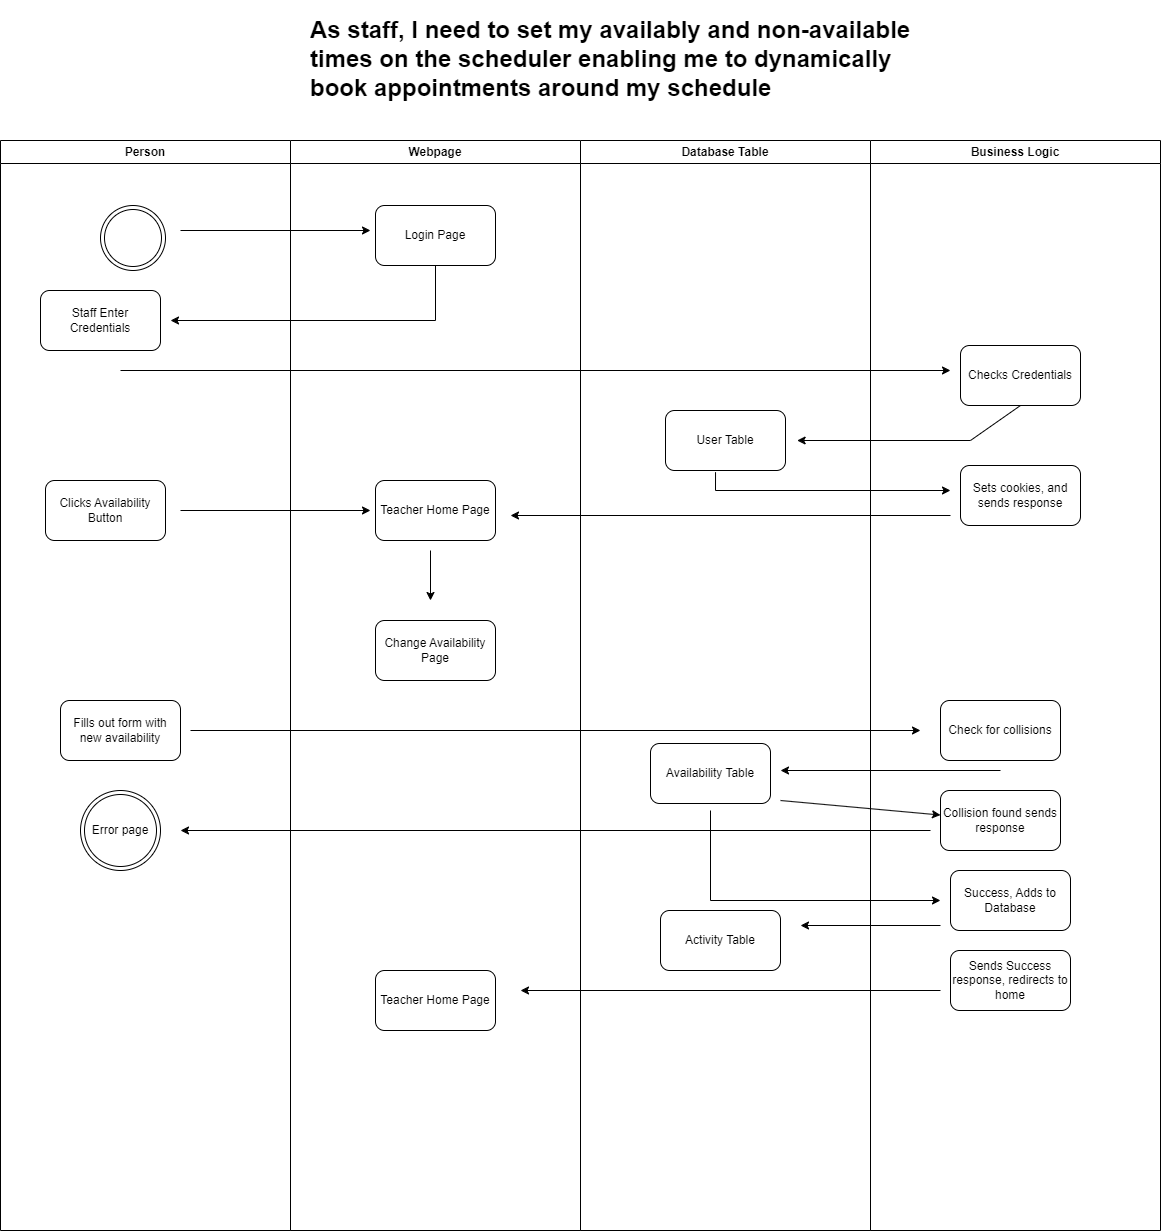

The diagram above was exported from draw.io. Its source (the exported page's mxGraphModel, read from the mxfile embedded in the PNG):
<mxGraphModel dx="1247" dy="642" grid="1" gridSize="10" guides="1" tooltips="1" connect="1" arrows="1" fold="1" page="1" pageScale="1" pageWidth="850" pageHeight="1100" math="0" shadow="0">
  <root>
    <mxCell id="0" />
    <mxCell id="1" parent="0" />
    <mxCell id="p2h-x5SAO6QukgrW0sKH-19" value="Person" style="swimlane;whiteSpace=wrap;html=1;" vertex="1" parent="1">
      <mxGeometry x="470" y="210" width="290" height="1090" as="geometry" />
    </mxCell>
    <mxCell id="wXJRl7zgKOVHUaH9EiY3-26" value="" style="ellipse;shape=doubleEllipse;whiteSpace=wrap;html=1;aspect=fixed;" vertex="1" parent="p2h-x5SAO6QukgrW0sKH-19">
      <mxGeometry x="100" y="65" width="65" height="65" as="geometry" />
    </mxCell>
    <mxCell id="wXJRl7zgKOVHUaH9EiY3-37" value="Clicks Availability Button" style="rounded=1;whiteSpace=wrap;html=1;" vertex="1" parent="p2h-x5SAO6QukgrW0sKH-19">
      <mxGeometry x="45" y="340" width="120" height="60" as="geometry" />
    </mxCell>
    <mxCell id="wXJRl7zgKOVHUaH9EiY3-38" value="" style="endArrow=classic;html=1;rounded=0;" edge="1" parent="p2h-x5SAO6QukgrW0sKH-19">
      <mxGeometry width="50" height="50" relative="1" as="geometry">
        <mxPoint x="180" y="370" as="sourcePoint" />
        <mxPoint x="370" y="370" as="targetPoint" />
      </mxGeometry>
    </mxCell>
    <mxCell id="wXJRl7zgKOVHUaH9EiY3-41" value="Fills out form with new availability" style="rounded=1;whiteSpace=wrap;html=1;" vertex="1" parent="p2h-x5SAO6QukgrW0sKH-19">
      <mxGeometry x="60" y="560" width="120" height="60" as="geometry" />
    </mxCell>
    <mxCell id="wXJRl7zgKOVHUaH9EiY3-43" value="" style="endArrow=classic;html=1;rounded=0;" edge="1" parent="p2h-x5SAO6QukgrW0sKH-19">
      <mxGeometry width="50" height="50" relative="1" as="geometry">
        <mxPoint x="190" y="590" as="sourcePoint" />
        <mxPoint x="920" y="590" as="targetPoint" />
      </mxGeometry>
    </mxCell>
    <mxCell id="wXJRl7zgKOVHUaH9EiY3-50" value="Error page" style="ellipse;shape=doubleEllipse;whiteSpace=wrap;html=1;aspect=fixed;" vertex="1" parent="p2h-x5SAO6QukgrW0sKH-19">
      <mxGeometry x="80" y="650" width="80" height="80" as="geometry" />
    </mxCell>
    <mxCell id="wXJRl7zgKOVHUaH9EiY3-61" value="Staff Enter Credentials" style="rounded=1;whiteSpace=wrap;html=1;" vertex="1" parent="p2h-x5SAO6QukgrW0sKH-19">
      <mxGeometry x="40" y="150" width="120" height="60" as="geometry" />
    </mxCell>
    <mxCell id="wXJRl7zgKOVHUaH9EiY3-67" value="" style="endArrow=classic;html=1;rounded=0;" edge="1" parent="p2h-x5SAO6QukgrW0sKH-19">
      <mxGeometry width="50" height="50" relative="1" as="geometry">
        <mxPoint x="180" y="90" as="sourcePoint" />
        <mxPoint x="370" y="90" as="targetPoint" />
      </mxGeometry>
    </mxCell>
    <mxCell id="wXJRl7zgKOVHUaH9EiY3-21" value="Webpage" style="swimlane;whiteSpace=wrap;html=1;" vertex="1" parent="1">
      <mxGeometry x="760" y="210" width="290" height="1090" as="geometry" />
    </mxCell>
    <mxCell id="wXJRl7zgKOVHUaH9EiY3-25" value="Login Page" style="rounded=1;whiteSpace=wrap;html=1;" vertex="1" parent="wXJRl7zgKOVHUaH9EiY3-21">
      <mxGeometry x="85" y="65" width="120" height="60" as="geometry" />
    </mxCell>
    <mxCell id="wXJRl7zgKOVHUaH9EiY3-39" value="" style="endArrow=classic;html=1;rounded=0;" edge="1" parent="wXJRl7zgKOVHUaH9EiY3-21">
      <mxGeometry width="50" height="50" relative="1" as="geometry">
        <mxPoint x="140" y="410" as="sourcePoint" />
        <mxPoint x="140" y="460" as="targetPoint" />
      </mxGeometry>
    </mxCell>
    <mxCell id="wXJRl7zgKOVHUaH9EiY3-40" value="Change Availability Page" style="rounded=1;whiteSpace=wrap;html=1;" vertex="1" parent="wXJRl7zgKOVHUaH9EiY3-21">
      <mxGeometry x="85" y="480" width="120" height="60" as="geometry" />
    </mxCell>
    <mxCell id="wXJRl7zgKOVHUaH9EiY3-58" value="Teacher Home Page" style="rounded=1;whiteSpace=wrap;html=1;" vertex="1" parent="wXJRl7zgKOVHUaH9EiY3-21">
      <mxGeometry x="85" y="830" width="120" height="60" as="geometry" />
    </mxCell>
    <mxCell id="wXJRl7zgKOVHUaH9EiY3-60" value="Teacher Home Page" style="rounded=1;whiteSpace=wrap;html=1;" vertex="1" parent="wXJRl7zgKOVHUaH9EiY3-21">
      <mxGeometry x="85" y="340" width="120" height="60" as="geometry" />
    </mxCell>
    <mxCell id="p2h-x5SAO6QukgrW0sKH-30" value="Database Table" style="swimlane;whiteSpace=wrap;html=1;startSize=23;" vertex="1" parent="1">
      <mxGeometry x="1050" y="210" width="290" height="1090" as="geometry" />
    </mxCell>
    <mxCell id="wXJRl7zgKOVHUaH9EiY3-31" value="User Table" style="rounded=1;whiteSpace=wrap;html=1;" vertex="1" parent="p2h-x5SAO6QukgrW0sKH-30">
      <mxGeometry x="85" y="270" width="120" height="60" as="geometry" />
    </mxCell>
    <mxCell id="wXJRl7zgKOVHUaH9EiY3-45" value="Availability Table" style="rounded=1;whiteSpace=wrap;html=1;" vertex="1" parent="p2h-x5SAO6QukgrW0sKH-30">
      <mxGeometry x="70" y="603" width="120" height="60" as="geometry" />
    </mxCell>
    <mxCell id="wXJRl7zgKOVHUaH9EiY3-52" value="" style="endArrow=classic;html=1;rounded=0;" edge="1" parent="p2h-x5SAO6QukgrW0sKH-30">
      <mxGeometry width="50" height="50" relative="1" as="geometry">
        <mxPoint x="130" y="670" as="sourcePoint" />
        <mxPoint x="360" y="760" as="targetPoint" />
        <Array as="points">
          <mxPoint x="130" y="760" />
        </Array>
      </mxGeometry>
    </mxCell>
    <mxCell id="wXJRl7zgKOVHUaH9EiY3-56" value="Activity Table" style="rounded=1;whiteSpace=wrap;html=1;" vertex="1" parent="p2h-x5SAO6QukgrW0sKH-30">
      <mxGeometry x="80" y="770" width="120" height="60" as="geometry" />
    </mxCell>
    <mxCell id="wXJRl7zgKOVHUaH9EiY3-22" value="Business Logic" style="swimlane;whiteSpace=wrap;html=1;startSize=23;" vertex="1" parent="1">
      <mxGeometry x="1340" y="210" width="290" height="1090" as="geometry" />
    </mxCell>
    <mxCell id="wXJRl7zgKOVHUaH9EiY3-28" value="Checks Credentials" style="rounded=1;whiteSpace=wrap;html=1;" vertex="1" parent="wXJRl7zgKOVHUaH9EiY3-22">
      <mxGeometry x="90" y="205" width="120" height="60" as="geometry" />
    </mxCell>
    <mxCell id="wXJRl7zgKOVHUaH9EiY3-30" value="" style="endArrow=classic;html=1;rounded=0;" edge="1" parent="wXJRl7zgKOVHUaH9EiY3-22">
      <mxGeometry width="50" height="50" relative="1" as="geometry">
        <mxPoint x="-750" y="230" as="sourcePoint" />
        <mxPoint x="80" y="230" as="targetPoint" />
      </mxGeometry>
    </mxCell>
    <mxCell id="wXJRl7zgKOVHUaH9EiY3-33" value="" style="endArrow=classic;html=1;rounded=0;entryX=1.097;entryY=0.5;entryDx=0;entryDy=0;entryPerimeter=0;" edge="1" parent="wXJRl7zgKOVHUaH9EiY3-22" target="wXJRl7zgKOVHUaH9EiY3-31">
      <mxGeometry width="50" height="50" relative="1" as="geometry">
        <mxPoint x="150" y="265" as="sourcePoint" />
        <mxPoint x="200" y="215" as="targetPoint" />
        <Array as="points">
          <mxPoint x="100" y="300" />
        </Array>
      </mxGeometry>
    </mxCell>
    <mxCell id="wXJRl7zgKOVHUaH9EiY3-34" value="Sets cookies, and sends response" style="rounded=1;whiteSpace=wrap;html=1;" vertex="1" parent="wXJRl7zgKOVHUaH9EiY3-22">
      <mxGeometry x="90" y="325" width="120" height="60" as="geometry" />
    </mxCell>
    <mxCell id="wXJRl7zgKOVHUaH9EiY3-35" value="" style="endArrow=classic;html=1;rounded=0;exitX=0.417;exitY=1.028;exitDx=0;exitDy=0;exitPerimeter=0;" edge="1" parent="wXJRl7zgKOVHUaH9EiY3-22" source="wXJRl7zgKOVHUaH9EiY3-31">
      <mxGeometry width="50" height="50" relative="1" as="geometry">
        <mxPoint x="30" y="400" as="sourcePoint" />
        <mxPoint x="80" y="350" as="targetPoint" />
        <Array as="points">
          <mxPoint x="-155" y="350" />
        </Array>
      </mxGeometry>
    </mxCell>
    <mxCell id="wXJRl7zgKOVHUaH9EiY3-36" value="" style="endArrow=classic;html=1;rounded=0;" edge="1" parent="wXJRl7zgKOVHUaH9EiY3-22">
      <mxGeometry width="50" height="50" relative="1" as="geometry">
        <mxPoint x="80" y="375" as="sourcePoint" />
        <mxPoint x="-360" y="375" as="targetPoint" />
      </mxGeometry>
    </mxCell>
    <mxCell id="wXJRl7zgKOVHUaH9EiY3-42" value="Check for collisions" style="rounded=1;whiteSpace=wrap;html=1;" vertex="1" parent="wXJRl7zgKOVHUaH9EiY3-22">
      <mxGeometry x="70" y="560" width="120" height="60" as="geometry" />
    </mxCell>
    <mxCell id="wXJRl7zgKOVHUaH9EiY3-44" value="" style="endArrow=classic;html=1;rounded=0;" edge="1" parent="wXJRl7zgKOVHUaH9EiY3-22">
      <mxGeometry width="50" height="50" relative="1" as="geometry">
        <mxPoint x="130" y="630" as="sourcePoint" />
        <mxPoint x="-90" y="630" as="targetPoint" />
      </mxGeometry>
    </mxCell>
    <mxCell id="wXJRl7zgKOVHUaH9EiY3-46" value="" style="endArrow=classic;html=1;rounded=0;" edge="1" parent="wXJRl7zgKOVHUaH9EiY3-22" target="wXJRl7zgKOVHUaH9EiY3-47">
      <mxGeometry width="50" height="50" relative="1" as="geometry">
        <mxPoint x="-90" y="660" as="sourcePoint" />
        <mxPoint x="80" y="660" as="targetPoint" />
      </mxGeometry>
    </mxCell>
    <mxCell id="wXJRl7zgKOVHUaH9EiY3-47" value="Collision found sends response" style="rounded=1;whiteSpace=wrap;html=1;" vertex="1" parent="wXJRl7zgKOVHUaH9EiY3-22">
      <mxGeometry x="70" y="650" width="120" height="60" as="geometry" />
    </mxCell>
    <mxCell id="wXJRl7zgKOVHUaH9EiY3-51" value="" style="endArrow=classic;html=1;rounded=0;" edge="1" parent="wXJRl7zgKOVHUaH9EiY3-22">
      <mxGeometry width="50" height="50" relative="1" as="geometry">
        <mxPoint x="60" y="690" as="sourcePoint" />
        <mxPoint x="-690" y="690" as="targetPoint" />
      </mxGeometry>
    </mxCell>
    <mxCell id="wXJRl7zgKOVHUaH9EiY3-53" value="Success, Adds to Database" style="rounded=1;whiteSpace=wrap;html=1;" vertex="1" parent="wXJRl7zgKOVHUaH9EiY3-22">
      <mxGeometry x="80" y="730" width="120" height="60" as="geometry" />
    </mxCell>
    <mxCell id="wXJRl7zgKOVHUaH9EiY3-55" value="" style="endArrow=classic;html=1;rounded=0;" edge="1" parent="wXJRl7zgKOVHUaH9EiY3-22">
      <mxGeometry width="50" height="50" relative="1" as="geometry">
        <mxPoint x="70" y="785" as="sourcePoint" />
        <mxPoint x="-70" y="785" as="targetPoint" />
      </mxGeometry>
    </mxCell>
    <mxCell id="wXJRl7zgKOVHUaH9EiY3-57" value="Sends Success response, redirects to&lt;br&gt;home" style="rounded=1;whiteSpace=wrap;html=1;" vertex="1" parent="wXJRl7zgKOVHUaH9EiY3-22">
      <mxGeometry x="80" y="810" width="120" height="60" as="geometry" />
    </mxCell>
    <mxCell id="wXJRl7zgKOVHUaH9EiY3-59" value="" style="endArrow=classic;html=1;rounded=0;" edge="1" parent="wXJRl7zgKOVHUaH9EiY3-22">
      <mxGeometry width="50" height="50" relative="1" as="geometry">
        <mxPoint x="70" y="850" as="sourcePoint" />
        <mxPoint x="-350" y="850" as="targetPoint" />
      </mxGeometry>
    </mxCell>
    <mxCell id="wXJRl7zgKOVHUaH9EiY3-27" value="" style="endArrow=classic;html=1;rounded=0;exitX=0.5;exitY=1;exitDx=0;exitDy=0;" edge="1" parent="1" source="wXJRl7zgKOVHUaH9EiY3-25">
      <mxGeometry width="50" height="50" relative="1" as="geometry">
        <mxPoint x="420" y="700" as="sourcePoint" />
        <mxPoint x="640" y="390" as="targetPoint" />
        <Array as="points">
          <mxPoint x="905" y="390" />
        </Array>
      </mxGeometry>
    </mxCell>
    <mxCell id="wXJRl7zgKOVHUaH9EiY3-66" value="&lt;h1&gt;&lt;span id=&quot;docs-internal-guid-c060e43b-7fff-5b85-ce89-f2c6f2d5ec92&quot; style=&quot;font-weight:normal;&quot;&gt;&lt;/span&gt;&lt;span id=&quot;docs-internal-guid-c060e43b-7fff-5b85-ce89-f2c6f2d5ec92&quot; style=&quot;font-weight:normal;&quot;&gt;&lt;/span&gt;&lt;span id=&quot;docs-internal-guid-c060e43b-7fff-5b85-ce89-f2c6f2d5ec92&quot; style=&quot;font-weight:normal;&quot;&gt;&lt;/span&gt;&lt;span id=&quot;docs-internal-guid-c060e43b-7fff-5b85-ce89-f2c6f2d5ec92&quot; style=&quot;font-weight:normal;&quot;&gt;&lt;/span&gt;&lt;span id=&quot;docs-internal-guid-c060e43b-7fff-5b85-ce89-f2c6f2d5ec92&quot; style=&quot;font-weight:normal;&quot;&gt;&lt;/span&gt;As staff, I need to set my availably and non-available times on the scheduler enabling me to dynamically book appointments around my schedule&lt;/h1&gt;" style="text;html=1;spacing=5;spacingTop=-20;whiteSpace=wrap;overflow=hidden;rounded=0;" vertex="1" parent="1">
      <mxGeometry x="775" y="80" width="645" height="120" as="geometry" />
    </mxCell>
  </root>
</mxGraphModel>